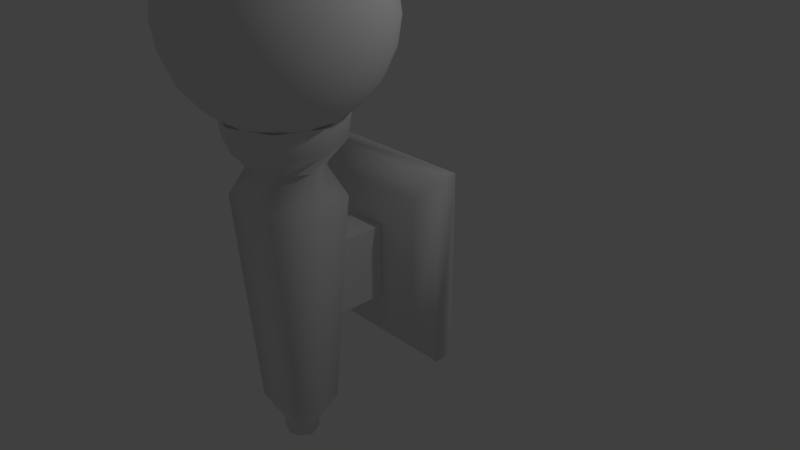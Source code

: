 # Source: Lamp.blend  (saved by Blender 2.79.0; exported with 4.5.12 LTS)
import bpy
from mathutils import Matrix  # noqa: F401  (used for matrix-valued properties, if any)

bpy.ops.wm.read_factory_settings(use_empty=True)
scene = bpy.context.scene
scene.name = 'Scene'

# ---- collections
col_collection_1 = bpy.data.collections.new('Collection 1'); scene.collection.children.link(col_collection_1)

# ---- materials (node trees are filled in below, after node groups)
mat_material = bpy.data.materials.new('Material')
mat_material.alpha_threshold = 0.0
mat_material.use_transparent_shadow = False
mat_material.roughness = 0.5
mat_material.line_color = (0.0, 0.0, 0.0, 1.0)

# ---- material node trees

# ---- world
world_world = bpy.data.worlds.new('World'); scene.world = world_world
world_world.color = (0.05088, 0.05088, 0.05088)
world_world.use_sun_shadow = False
world_world.sun_shadow_jitter_overblur = 0.0
world_world.cycles.sampling_method = 'MANUAL'

# ---- cameras
cam_camera = bpy.data.cameras.new('Camera')
cam_camera.clip_end = 100.0
cam_camera.lens = 35.0
cam_camera.sensor_width = 32.0
cam_camera.sensor_height = 18.0
cam_camera.ortho_scale = 7.314
cam_camera.dof.focus_distance = 0.0
cam_camera.dof.aperture_fstop = 128.0

# ---- lights
light_lamp = bpy.data.lights.new('Lamp', 'POINT')
light_lamp.transmission_factor = 0.0
light_lamp.cutoff_distance = 30.0
light_lamp.energy = 100.0
light_lamp.shadow_buffer_clip_start = 1.001
light_lamp.shadow_soft_size = 0.1
light_lamp.shadow_maximum_resolution = 0.006
light_lamp.use_absolute_resolution = True

# ---- meshes
me_sphere = bpy.data.meshes.new('Sphere')
me_sphere.from_pydata([(0.1156, 0.4316, -1.251), (0.3237, 1.208, -0.3873), (0.237, 0.8844, 0.832), (0.237, 0.8844, -0.9532), (0.3237, 1.208, 0.2661), (0.1156, 0.4316, 1.13), (0.6474, 0.6474, 0.832), (0.6474, 0.6474, -0.9532), (0.8844, 0.8844, 0.2661), (0.316, 0.316, 1.13), (0.316, 0.316, -1.251), (0.8844, 0.8844, -0.3873), (0.8844, 0.237, -0.9532), (1.208, 0.3237, 0.2661), (0.4316, 0.1156, 1.13), (0.4316, 0.1156, -1.251), (1.208, 0.3237, -0.3873), (0.8844, 0.237, 0.832), (0.8844, -0.237, -0.9532), (1.208, -0.3237, 0.2661), (0.4316, -0.1156, 1.13), (0.4316, -0.1156, -1.251), (1.208, -0.3237, -0.3873), (0.8844, -0.237, 0.832), (0.6474, -0.6474, -0.9532), (0.8844, -0.8844, 0.2661), (0.316, -0.316, 1.13), (0.316, -0.316, -1.251), (0.8844, -0.8844, -0.3873), (0.6474, -0.6474, 0.832), (0.237, -0.8844, -0.9532), (0.3237, -1.208, 0.2661), (0.1156, -0.4316, 1.13), (0.1156, -0.4316, -1.251), (0.3237, -1.208, -0.3873), (0.237, -0.8844, 0.832), (-0.3237, -1.208, 0.2661), (-0.1156, -0.4316, 1.13), (-0.1156, -0.4316, -1.251), (-0.3237, -1.208, -0.3873), (-0.237, -0.8844, 0.832), (-0.237, -0.8844, -0.9532), (-0.316, -0.316, 1.13), (-0.316, -0.316, -1.251), (-0.8844, -0.8844, -0.3873), (-0.6474, -0.6474, 0.832), (-0.6474, -0.6474, -0.9532), (-0.8844, -0.8844, 0.2661), (-0.4316, -0.1156, -1.251), (-1.208, -0.3237, -0.3873), (-0.8844, -0.237, 0.832), (-0.8844, -0.237, -0.9532), (-1.208, -0.3237, 0.2661), (-0.4316, -0.1156, 1.13), (-0.4316, 0.1156, -1.251), (-1.208, 0.3237, -0.3873), (-0.8844, 0.237, 0.832), (-0.8844, 0.237, -0.9532), (-1.208, 0.3237, 0.2661), (-0.4316, 0.1156, 1.13), (-0.316, 0.316, -1.251), (-0.8844, 0.8844, -0.3873), (-0.6474, 0.6474, 0.832), (-0.6474, 0.6474, -0.9532), (-0.8844, 0.8844, 0.2661), (-0.316, 0.316, 1.13), (-0.3237, 1.208, -0.3873), (-0.237, 0.8844, 0.832), (-0.237, 0.8844, -0.9532), (-0.3237, 1.208, 0.2661), (-0.1156, 0.4316, 1.13), (-0.1156, 0.4316, -1.251), (0.1946, 0.3371, 1.144), (0.4581, 0.7934, 0.832), (0.6257, 1.084, 0.2661), (0.6257, 1.084, -0.3873), (0.4581, 0.7934, -0.9532), (0.2904, 1.084, -0.6921), (0.1749, 0.6527, 1.026), (0.7934, 0.4581, 0.832), (1.084, 0.6257, 0.2661), (1.084, 0.6257, -0.3873), (0.7934, 0.4581, -0.9532), (0.7934, 0.7934, 0.5709), (0.4778, 0.4778, 1.026), (0.4778, 0.4778, -1.147), (0.7934, 0.7934, -0.6921), (0.9161, 0.9161, -0.06059), (0.9161, -2.98e-08, 0.832), (1.251, -1.49e-08, 0.2661), (1.251, -1.49e-08, -0.3873), (0.9161, 2.235e-08, -0.9532), (0.6527, 0.1749, -1.147), (1.084, 0.2904, -0.6921), (1.251, 0.3353, -0.06059), (1.084, 0.2904, 0.5709), (0.6527, 0.1749, 1.026), (0.7934, -0.4581, 0.832), (1.084, -0.6257, 0.2661), (1.084, -0.6257, -0.3873), (0.7934, -0.4581, -0.9532), (0.6527, -0.1749, -1.147), (1.084, -0.2904, -0.6921), (1.251, -0.3353, -0.06059), (1.084, -0.2904, 0.5709), (0.6527, -0.1749, 1.026), (0.4581, -0.7934, 0.832), (0.6257, -1.084, 0.2661), (0.6257, -1.084, -0.3873), (0.4581, -0.7934, -0.9532), (0.4778, -0.4778, -1.147), (0.7934, -0.7934, -0.6921), (0.9161, -0.9161, -0.06059), (0.7934, -0.7934, 0.5709), (0.4778, -0.4778, 1.026), (-4.843e-08, -0.9161, 0.832), (-3.725e-08, -1.251, 0.2661), (-6.706e-08, -1.251, -0.3873), (-1.863e-08, -0.9161, -0.9532), (0.1749, -0.6527, -1.147), (0.2904, -1.084, -0.6921), (0.3353, -1.251, -0.06059), (0.2904, -1.084, 0.5709), (0.1749, -0.6527, 1.026), (-0.4581, -0.7934, 0.832), (-0.6257, -1.084, 0.2661), (-0.6257, -1.084, -0.3873), (-0.4581, -0.7934, -0.9532), (-0.3353, -1.251, -0.06059), (-0.2904, -1.084, 0.5709), (-0.1749, -0.6527, 1.026), (-0.1749, -0.6527, -1.147), (-0.2904, -1.084, -0.6921), (-0.7934, -0.4581, 0.832), (-1.084, -0.6257, 0.2661), (-1.084, -0.6257, -0.3873), (-0.7934, -0.4581, -0.9532), (-0.4778, -0.4778, 1.026), (-0.4778, -0.4778, -1.147), (-0.7934, -0.7934, -0.6921), (-0.9161, -0.9161, -0.06059), (-0.7934, -0.7934, 0.5709), (-0.9161, 8.196e-08, 0.832), (-1.251, 8.941e-08, 0.2661), (-1.251, 1.043e-07, -0.3873), (-0.9161, 8.941e-08, -0.9532), (-0.6527, -0.1749, -1.147), (-1.084, -0.2904, -0.6921), (-1.251, -0.3353, -0.06059), (-1.084, -0.2904, 0.5709), (-0.6527, -0.1749, 1.026), (-0.7934, 0.4581, 0.832), (-1.084, 0.6257, 0.2661), (-1.084, 0.6257, -0.3873), (-0.7934, 0.4581, -0.9532), (-0.6527, 0.1749, -1.147), (-1.084, 0.2904, -0.6921), (-1.251, 0.3353, -0.06059), (-1.084, 0.2904, 0.5709), (-0.6527, 0.1749, 1.026), (-0.4581, 0.7934, 0.832), (-0.6257, 1.084, 0.2661), (-0.6257, 1.084, -0.3873), (-0.4581, 0.7934, -0.9532), (-0.4778, 0.4778, -1.147), (-0.7934, 0.7934, -0.6921), (-0.9161, 0.9161, -0.06059), (-0.7934, 0.7934, 0.5709), (-0.4778, 0.4778, 1.026), (8.196e-08, 1.251, 0.2661), (-0.3353, 1.251, -0.06059), (-0.2904, 1.084, 0.5709), (-0.1749, 0.6527, -1.147), (-3.912e-08, 0.3893, 1.144), (3.353e-08, 0.9161, 0.832), (5.96e-08, 1.251, -0.3873), (2.608e-08, 0.9161, -0.9532), (1.676e-08, 0.3893, -1.265), (0.1946, 0.3371, -1.265), (0.1749, 0.6527, -1.147), (0.3353, 1.251, -0.06059), (0.2904, 1.084, 0.5709), (0.3371, 0.1946, 1.144), (0.3371, 0.1946, -1.265), (0.3893, -7.823e-08, 1.144), (0.3893, 2.98e-08, -1.265), (0.3371, -0.1946, 1.144), (0.3371, -0.1946, -1.265), (0.1946, -0.3371, 1.144), (0.1946, -0.3371, -1.265), (-9.499e-08, -0.3893, 1.144), (9.313e-09, -0.3893, -1.265), (-0.1946, -0.3371, 1.144), (-0.1946, -0.3371, -1.265), (-0.3371, -0.1946, 1.144), (-0.3371, -0.1946, -1.265), (-0.3893, -1.118e-08, 1.144), (-0.3893, 2.98e-08, -1.265), (-0.3371, 0.1946, 1.144), (-0.3371, 0.1946, -1.265), (-0.1946, 0.3371, 1.144), (-0.1946, 0.3371, -1.265), (-0.2904, 1.084, -0.6921), (-0.1749, 0.6527, 1.026), (2.366e-09, 0.6617, 1.03), (3.589e-08, 1.123, -0.6921), (3.064e-09, -1.738e-08, -1.343), (-8.681e-08, -1.221e-07, 1.222), (0.3308, 0.573, 1.03), (0.5614, 0.9723, 0.5709), (0.6482, 1.123, -0.06059), (0.5614, 0.9723, -0.6921), (0.3308, 0.573, -1.151), (0.573, 0.3308, 1.03), (0.9723, 0.5614, 0.5709), (1.123, 0.6482, -0.06059), (0.9723, 0.5614, -0.6921), (0.573, 0.3308, -1.151), (0.6617, -4.098e-08, 1.03), (1.123, -2.794e-08, 0.5709), (1.296, -1.118e-08, -0.06059), (1.123, -1.863e-08, -0.6921), (0.6617, 5.122e-08, -1.151), (0.573, -0.3308, 1.03), (0.9723, -0.5614, 0.5709), (1.123, -0.6482, -0.06059), (0.9723, -0.5614, -0.6921), (0.573, -0.3308, -1.151), (0.3308, -0.573, 1.03), (0.5614, -0.9723, 0.5709), (0.6482, -1.123, -0.06059), (0.5614, -0.9723, -0.6921), (0.3308, -0.573, -1.151), (-7.895e-08, -0.6617, 1.03), (-3.023e-08, -1.123, 0.5709), (-5.631e-08, -1.296, -0.06059), (-4.513e-08, -1.123, -0.6921), (9.064e-09, -0.6617, -1.151), (-0.3308, -0.573, 1.03), (-0.5614, -0.9723, 0.5709), (-0.6482, -1.123, -0.06059), (-0.5614, -0.9723, -0.6921), (-0.3308, -0.573, -1.151), (-0.573, -0.3308, 1.03), (-0.9723, -0.5614, 0.5709), (-1.123, -0.6482, -0.06059), (-0.9723, -0.5614, -0.6921), (-0.573, -0.3308, -1.151), (-0.6617, 6.147e-08, 1.03), (-1.123, 7.451e-08, 0.5709), (-1.296, 9.686e-08, -0.06059), (-1.123, 9.686e-08, -0.6921), (-0.6617, 6.799e-08, -1.151), (-0.573, 0.3308, 1.03), (-0.9723, 0.5614, 0.5709), (-1.123, 0.6482, -0.06059), (-0.9723, 0.5614, -0.6921), (-0.573, 0.3308, -1.151), (-0.3308, 0.573, 1.03), (-0.5614, 0.9723, 0.5709), (-0.6482, 1.123, -0.06059), (-0.5614, 0.9723, -0.6921), (-0.3308, 0.573, -1.151), (6.337e-08, 1.123, 0.5709), (8.618e-08, 1.296, -0.06059), (2.844e-08, 0.6617, -1.151)], [], [(0, 178, 206, 177), (0, 177, 265, 179), (0, 179, 212, 178), (1, 77, 205, 175), (1, 175, 264, 180), (1, 180, 210, 75), (1, 75, 211, 77), (2, 181, 263, 174), (2, 174, 204, 78), (2, 78, 208, 73), (2, 73, 209, 181), (3, 179, 265, 176), (3, 176, 205, 77), (3, 77, 211, 76), (3, 76, 212, 179), (4, 180, 264, 169), (4, 169, 263, 181), (4, 181, 209, 74), (4, 74, 210, 180), (5, 78, 204, 173), (5, 173, 207, 72), (5, 72, 208, 78), (6, 83, 209, 73), (6, 73, 208, 84), (6, 84, 213, 79), (6, 79, 214, 83), (7, 85, 212, 76), (7, 76, 211, 86), (7, 86, 216, 82), (7, 82, 217, 85), (8, 87, 210, 74), (8, 74, 209, 83), (8, 83, 214, 80), (8, 80, 215, 87), (9, 84, 208, 72), (9, 72, 207, 182), (9, 182, 213, 84), (10, 183, 206, 178), (10, 178, 212, 85), (10, 85, 217, 183), (11, 86, 211, 75), (11, 75, 210, 87), (11, 87, 215, 81), (11, 81, 216, 86), (12, 92, 217, 82), (12, 82, 216, 93), (12, 93, 221, 91), (12, 91, 222, 92), (13, 94, 215, 80), (13, 80, 214, 95), (13, 95, 219, 89), (13, 89, 220, 94), (14, 96, 213, 182), (14, 182, 207, 184), (14, 184, 218, 96), (15, 185, 206, 183), (15, 183, 217, 92), (15, 92, 222, 185), (16, 93, 216, 81), (16, 81, 215, 94), (16, 94, 220, 90), (16, 90, 221, 93), (17, 95, 214, 79), (17, 79, 213, 96), (17, 96, 218, 88), (17, 88, 219, 95), (18, 101, 222, 91), (18, 91, 221, 102), (18, 102, 226, 100), (18, 100, 227, 101), (19, 103, 220, 89), (19, 89, 219, 104), (19, 104, 224, 98), (19, 98, 225, 103), (20, 105, 218, 184), (20, 184, 207, 186), (20, 186, 223, 105), (21, 187, 206, 185), (21, 185, 222, 101), (21, 101, 227, 187), (22, 102, 221, 90), (22, 90, 220, 103), (22, 103, 225, 99), (22, 99, 226, 102), (23, 104, 219, 88), (23, 88, 218, 105), (23, 105, 223, 97), (23, 97, 224, 104), (24, 110, 227, 100), (24, 100, 226, 111), (24, 111, 231, 109), (24, 109, 232, 110), (25, 112, 225, 98), (25, 98, 224, 113), (25, 113, 229, 107), (25, 107, 230, 112), (26, 114, 223, 186), (26, 186, 207, 188), (26, 188, 228, 114), (27, 189, 206, 187), (27, 187, 227, 110), (27, 110, 232, 189), (28, 111, 226, 99), (28, 99, 225, 112), (28, 112, 230, 108), (28, 108, 231, 111), (29, 113, 224, 97), (29, 97, 223, 114), (29, 114, 228, 106), (29, 106, 229, 113), (30, 119, 232, 109), (30, 109, 231, 120), (30, 120, 236, 118), (30, 118, 237, 119), (31, 121, 230, 107), (31, 107, 229, 122), (31, 122, 234, 116), (31, 116, 235, 121), (32, 123, 228, 188), (32, 188, 207, 190), (32, 190, 233, 123), (33, 191, 206, 189), (33, 189, 232, 119), (33, 119, 237, 191), (34, 120, 231, 108), (34, 108, 230, 121), (34, 121, 235, 117), (34, 117, 236, 120), (35, 122, 229, 106), (35, 106, 228, 123), (35, 123, 233, 115), (35, 115, 234, 122), (36, 128, 235, 116), (36, 116, 234, 129), (36, 129, 239, 125), (36, 125, 240, 128), (37, 130, 233, 190), (37, 190, 207, 192), (37, 192, 238, 130), (38, 193, 206, 191), (38, 191, 237, 131), (38, 131, 242, 193), (39, 132, 236, 117), (39, 117, 235, 128), (39, 128, 240, 126), (39, 126, 241, 132), (40, 129, 234, 115), (40, 115, 233, 130), (40, 130, 238, 124), (40, 124, 239, 129), (41, 131, 237, 118), (41, 118, 236, 132), (41, 132, 241, 127), (41, 127, 242, 131), (42, 137, 238, 192), (42, 192, 207, 194), (42, 194, 243, 137), (43, 195, 206, 193), (43, 193, 242, 138), (43, 138, 247, 195), (44, 139, 241, 126), (44, 126, 240, 140), (44, 140, 245, 135), (44, 135, 246, 139), (45, 141, 239, 124), (45, 124, 238, 137), (45, 137, 243, 133), (45, 133, 244, 141), (46, 138, 242, 127), (46, 127, 241, 139), (46, 139, 246, 136), (46, 136, 247, 138), (47, 140, 240, 125), (47, 125, 239, 141), (47, 141, 244, 134), (47, 134, 245, 140), (48, 197, 206, 195), (48, 195, 247, 146), (48, 146, 252, 197), (49, 147, 246, 135), (49, 135, 245, 148), (49, 148, 250, 144), (49, 144, 251, 147), (50, 149, 244, 133), (50, 133, 243, 150), (50, 150, 248, 142), (50, 142, 249, 149), (51, 146, 247, 136), (51, 136, 246, 147), (51, 147, 251, 145), (51, 145, 252, 146), (52, 148, 245, 134), (52, 134, 244, 149), (52, 149, 249, 143), (52, 143, 250, 148), (53, 150, 243, 194), (53, 194, 207, 196), (53, 196, 248, 150), (54, 199, 206, 197), (54, 197, 252, 155), (54, 155, 257, 199), (55, 156, 251, 144), (55, 144, 250, 157), (55, 157, 255, 153), (55, 153, 256, 156), (56, 158, 249, 142), (56, 142, 248, 159), (56, 159, 253, 151), (56, 151, 254, 158), (57, 155, 252, 145), (57, 145, 251, 156), (57, 156, 256, 154), (57, 154, 257, 155), (58, 157, 250, 143), (58, 143, 249, 158), (58, 158, 254, 152), (58, 152, 255, 157), (59, 159, 248, 196), (59, 196, 207, 198), (59, 198, 253, 159), (60, 201, 206, 199), (60, 199, 257, 164), (60, 164, 262, 201), (61, 165, 256, 153), (61, 153, 255, 166), (61, 166, 260, 162), (61, 162, 261, 165), (62, 167, 254, 151), (62, 151, 253, 168), (62, 168, 258, 160), (62, 160, 259, 167), (63, 164, 257, 154), (63, 154, 256, 165), (63, 165, 261, 163), (63, 163, 262, 164), (64, 166, 255, 152), (64, 152, 254, 167), (64, 167, 259, 161), (64, 161, 260, 166), (65, 168, 253, 198), (65, 198, 207, 200), (65, 200, 258, 168), (66, 202, 261, 162), (66, 162, 260, 170), (66, 170, 264, 175), (66, 175, 205, 202), (67, 171, 259, 160), (67, 160, 258, 203), (67, 203, 204, 174), (67, 174, 263, 171), (68, 172, 262, 163), (68, 163, 261, 202), (68, 202, 205, 176), (68, 176, 265, 172), (69, 170, 260, 161), (69, 161, 259, 171), (69, 171, 263, 169), (69, 169, 264, 170), (70, 203, 258, 200), (70, 200, 207, 173), (70, 173, 204, 203), (71, 177, 206, 201), (71, 201, 262, 172), (71, 172, 265, 177)])
me_sphere.polygons.foreach_set('use_smooth', [True] * 264)
me_sphere.use_remesh_preserve_volume = False
me_sphere.use_remesh_preserve_attributes = False
me_sphere.use_mirror_vertex_groups = False
me_sphere.update()
me_cube = bpy.data.meshes.new('Cube')
me_cube.from_pydata([(1.0, 1.455, -1.402), (-1.0, 1.455, -1.402), (1.0, 1.455, 1.168), (-1.0, 1.455, 1.168), (1.326e-07, -0.4514, -2.236), (-4.961e-07, -0.9548, 1.786), (5.069e-08, 0.4565, 1.786), (1.56e-07, -0.04701, -2.236), (-0.1497, -0.4035, -2.209), (-0.7808, 0.9549, -1.12), (-0.4989, -0.7482, 1.786), (-0.7808, 0.9549, 0.8866), (0.7808, 0.9549, -1.12), (0.1497, -0.4035, -2.209), (0.7808, 0.9549, 0.8866), (0.4989, -0.7482, 1.786), (-0.2383, 0.1439, -0.6168), (-0.2383, 0.2005, 0.3832), (0.5142, -0.2492, 1.17), (-0.4865, 0.2373, 1.093), (0.2383, 0.1439, -0.6168), (0.2383, 0.2005, 0.3832), (0.499, 0.2498, 1.786), (-0.499, 0.2498, 1.786), (-0.1497, -0.0949, -2.209), (0.1497, -0.0949, -2.209), (1.591e-07, -0.2492, -2.354), (0.2007, -0.2492, -2.238), (0.7057, -0.2492, 1.786), (0.2383, 0.9526, 0.3832), (0.2383, 0.9526, -0.6168), (-0.5142, -0.2492, 1.17), (-0.4865, -0.7357, 1.093), (0.4865, -0.7357, 1.093), (-0.2383, 0.9526, -0.6168), (-0.2383, 0.9526, 0.3832), (-3.596e-07, -0.7634, 1.17), (-0.7057, -0.2492, 1.786), (-0.2007, -0.2492, -2.238), (0.4865, 0.2373, 1.093), (-3.669e-09, 0.2651, 1.17), (-0.313, 0.06377, 1.485), (-0.313, -0.5621, 1.485), (0.313, -0.5621, 1.485), (-3.635e-07, -0.6918, 1.485), (-0.4426, -0.2492, 1.485), (0.4426, -0.2492, 1.485), (0.313, 0.06377, 1.485), (-3.888e-08, 0.1934, 1.485), (1.565e-07, 0.1014, -1.771), (0.3317, 0.08253, -1.719), (9.613e-08, -0.5998, -1.771), (0.3506, -0.2492, -1.771), (0.3317, -0.5809, -1.719), (-0.3317, -0.5809, -1.719), (-0.3506, -0.2492, -1.771), (-0.3317, 0.08253, -1.719), (-5.109e-07, -0.9944, 2.087), (6.653e-08, 0.496, 2.087), (-0.5269, -0.7762, 2.087), (0.5269, -0.7762, 2.087), (-2.239e-07, -0.2492, 2.087), (0.527, 0.2778, 2.087), (-0.527, 0.2778, 2.087), (0.7452, -0.2492, 2.087), (-0.7452, -0.2492, 2.087), (1.192e-07, -0.4666, -2.043), (0.1576, -0.4085, -2.064), (-0.1576, -0.4085, -2.064), (-0.2171, -0.2492, -2.042), (-0.1576, -0.08985, -2.064), (1.521e-07, -0.03179, -2.043), (0.1576, -0.08985, -2.064), (0.2171, -0.2492, -2.042), (-1.0, 1.205, -1.402), (-1.0, 1.205, 1.168), (1.0, 1.205, -1.402), (1.0, 1.205, 1.168), (2.086e-07, 0.9526, 0.3832), (1.192e-07, 0.2005, 0.3832), (1.49e-07, 0.9526, -0.6168), (1.49e-07, 0.1439, -0.6168)], [], [(76, 12, 9, 74), (67, 66, 4, 13), (41, 19, 31, 45), (29, 21, 20, 30), (5, 15, 60, 57), (27, 13, 4, 26), (25, 27, 26, 7), (12, 14, 11, 9), (17, 35, 34, 16), (37, 10, 59, 65), (74, 9, 11, 75), (29, 78, 79, 21), (42, 44, 5, 10), (52, 50, 39, 18), (76, 0, 2, 77), (75, 77, 2, 3), (41, 48, 40, 19), (28, 22, 62, 64), (22, 6, 58, 62), (7, 26, 38, 24), (26, 4, 8, 38), (69, 38, 8, 68), (70, 24, 38, 69), (43, 46, 28, 15), (46, 47, 22, 28), (47, 48, 6, 22), (70, 71, 7, 24), (78, 35, 17, 79), (80, 81, 16, 34), (3, 2, 0, 1), (53, 52, 18, 33), (45, 31, 32, 42), (54, 51, 36, 32), (43, 44, 36, 33), (15, 5, 44, 43), (37, 45, 42, 10), (39, 40, 48, 47), (18, 39, 47, 46), (33, 18, 46, 43), (23, 6, 48, 41), (32, 36, 44, 42), (23, 41, 45, 37), (68, 66, 51, 54), (67, 73, 52, 53), (40, 39, 21, 79), (19, 56, 55, 31), (31, 55, 54, 32), (73, 72, 50, 52), (72, 71, 49, 50), (33, 36, 51, 53), (64, 61, 57, 60), (62, 58, 61, 64), (61, 65, 59, 57), (58, 63, 65, 61), (10, 5, 57, 59), (15, 28, 64, 60), (23, 37, 65, 63), (6, 23, 63, 58), (25, 7, 71, 72), (27, 25, 72, 73), (13, 27, 73, 67), (8, 4, 66, 68), (56, 49, 71, 70), (56, 70, 69, 55), (55, 69, 68, 54), (53, 51, 66, 67), (11, 14, 77, 75), (12, 76, 77, 14), (1, 74, 75, 3), (0, 76, 74, 1), (19, 40, 79, 17), (50, 20, 21, 39), (19, 17, 16, 70, 56), (30, 20, 81, 80), (16, 81, 49, 56), (49, 81, 20, 50)])
me_cube.polygons.foreach_set('use_smooth', [1, 1, 1, 1, 1, 1, 1, 1, 1, 1, 1, 1, 1, 1, 1, 1, 1, 1, 1, 1, 1, 1, 1, 1, 1, 1, 1, 1, 1, 1, 1, 1, 1, 1, 1, 1, 1, 1, 1, 1, 1, 1, 1, 1, 1, 1, 1, 1, 1, 1, 1, 1, 1, 1, 1, 1, 1, 1, 1, 1, 1, 1, 1, 1, 1, 1, 1, 1, 1, 1, 1, 1, 0, 1, 1, 1])
me_cube.materials.append(mat_material)
me_cube.use_remesh_preserve_volume = False
me_cube.use_remesh_preserve_attributes = False
me_cube.use_mirror_vertex_groups = False
me_cube.update()

# ---- objects
ob_sphere = bpy.data.objects.new('Sphere', me_sphere)
ob_handle = bpy.data.objects.new('Handle', me_cube)
ob_lamp = bpy.data.objects.new('Lamp', light_lamp)
ob_camera = bpy.data.objects.new('Camera', cam_camera)

# ---- transforms, parenting, visibility, modifiers, constraints
ob_sphere.location = (0.0008407, -1.202, 3.336)
ob_sphere.lineart.crease_threshold = 0.0
ob_handle.location = (-1.184e-07, -0.9529, 0.1168)
ob_handle.lock_rotations_4d = False
ob_handle.empty_display_type = 'ARROWS'
ob_handle.lineart.crease_threshold = 0.0
_m = ob_handle.modifiers.new('EdgeSplit', 'EDGE_SPLIT')
_m.split_angle = 1.491
ob_lamp.location = (4.076, 1.005, 5.904)
ob_lamp.rotation_euler = (0.6503, 0.05522, 1.866)
ob_lamp.lock_rotations_4d = False
ob_lamp.empty_display_type = 'ARROWS'
ob_lamp.color = (0.0, 0.0, 0.0, 0.0)
ob_lamp.hide_viewport = True
ob_lamp.lineart.crease_threshold = 0.0
ob_camera.location = (7.481, -6.508, 5.344)
ob_camera.rotation_euler = (1.109, 0.0, 0.8149)
ob_camera.lock_rotations_4d = False
ob_camera.empty_display_type = 'ARROWS'
ob_camera.color = (0.0, 0.0, 0.0, 0.0)
ob_camera.hide_viewport = True
ob_camera.display_type = 'WIRE'
ob_camera.lineart.crease_threshold = 0.0

# ---- collection membership
col_collection_1.objects.link(ob_sphere)
col_collection_1.objects.link(ob_handle)
col_collection_1.objects.link(ob_lamp)
col_collection_1.objects.link(ob_camera)

# ---- scene / render settings (as saved in the file)
scene.camera = ob_camera
scene.frame_start = 1; scene.frame_end = 250; scene.frame_set(1)
scene.render.engine = 'BLENDER_EEVEE_NEXT'
scene.render.resolution_percentage = 50
scene.render.dither_intensity = 0.0
scene.cycles.use_denoising = False
scene.cycles.samples = 128
scene.cycles.sampling_pattern = 'TABULATED_SOBOL'
scene.cycles.use_adaptive_sampling = False
scene.cycles.use_light_tree = False
scene.cycles.blur_glossy = 0.0
scene.cycles.sample_clamp_indirect = 0.0
scene.view_settings.view_transform = 'Standard'
bpy.context.view_layer.update()

